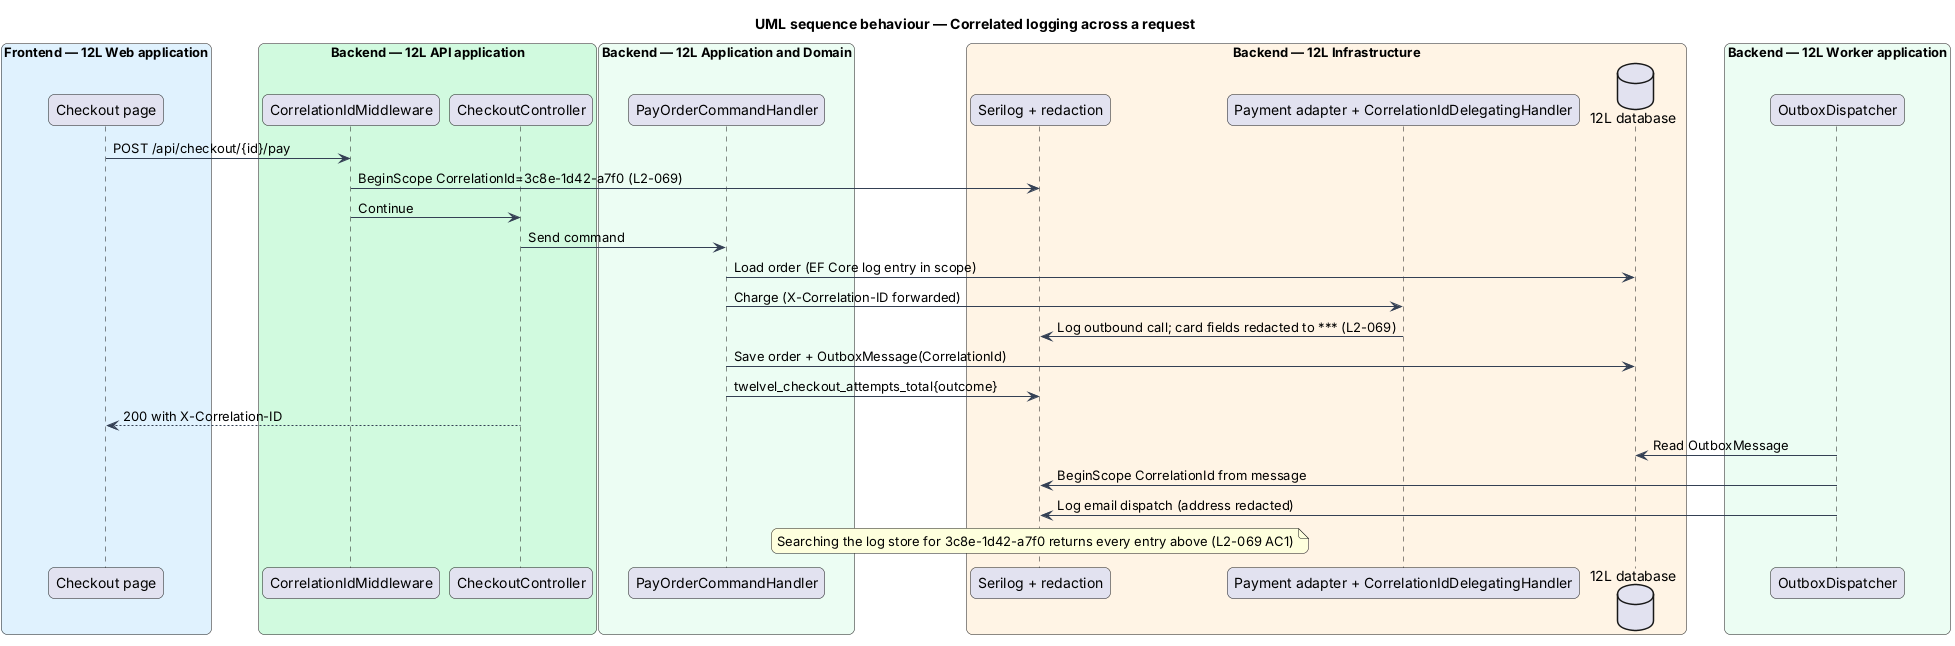

The diagram above was rendered by PlantUML. Its source (embedded in the PNG):
@startuml
title UML sequence behaviour — Correlated logging across a request
skinparam backgroundColor #FFFFFF
skinparam shadowing false
skinparam roundcorner 12
skinparam defaultFontName Arial
skinparam ArrowColor #344054
skinparam rectangle {
  BorderColor #344054
  FontColor #101828
}
skinparam package {
  BorderColor #667085
  FontColor #101828
  BackgroundColor #F9FAFB
}
box "Frontend — 12L Web application" #E0F2FE
  participant "Checkout page" as page
end box
box "Backend — 12L API application" #D1FADF
  participant "CorrelationIdMiddleware" as corr
  participant "CheckoutController" as ctrl
end box
box "Backend — 12L Application and Domain" #ECFDF3
  participant "PayOrderCommandHandler" as handler
end box
box "Backend — 12L Infrastructure" #FFF4E5
  participant "Serilog + redaction" as log
  participant "Payment adapter + CorrelationIdDelegatingHandler" as pay
  database "12L database" as db
end box
box "Backend — 12L Worker application" #ECFDF3
  participant "OutboxDispatcher" as worker
end box
page -> corr : POST /api/checkout/{id}/pay
corr -> log : BeginScope CorrelationId=3c8e-1d42-a7f0 (L2-069)
corr -> ctrl : Continue
ctrl -> handler : Send command
handler -> db : Load order (EF Core log entry in scope)
handler -> pay : Charge (X-Correlation-ID forwarded)
pay -> log : Log outbound call; card fields redacted to *** (L2-069)
handler -> db : Save order + OutboxMessage(CorrelationId)
handler -> log : twelvel_checkout_attempts_total{outcome}
ctrl --> page : 200 with X-Correlation-ID
worker -> db : Read OutboxMessage
worker -> log : BeginScope CorrelationId from message
worker -> log : Log email dispatch (address redacted)
note over log : Searching the log store for 3c8e-1d42-a7f0 returns every entry above (L2-069 AC1)
@enduml